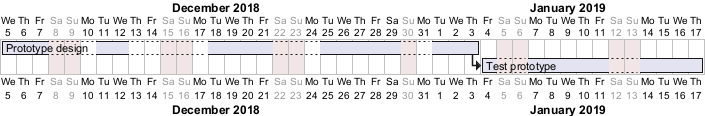

The diagram above was rendered by PlantUML. Its source (embedded in the PNG):
@startgantt
Project starts the 5th of december 2018
saturday are closed
sunday are closed
2018/12/29 is opened
[Prototype design] requires 17 days
[Prototype design] pauses on 2018/12/13
[Prototype design] pauses on 2018/12/14
[Prototype design] pauses on monday
[Test prototype] starts at [Prototype design]'s end and requires 2 weeks
@endgantt